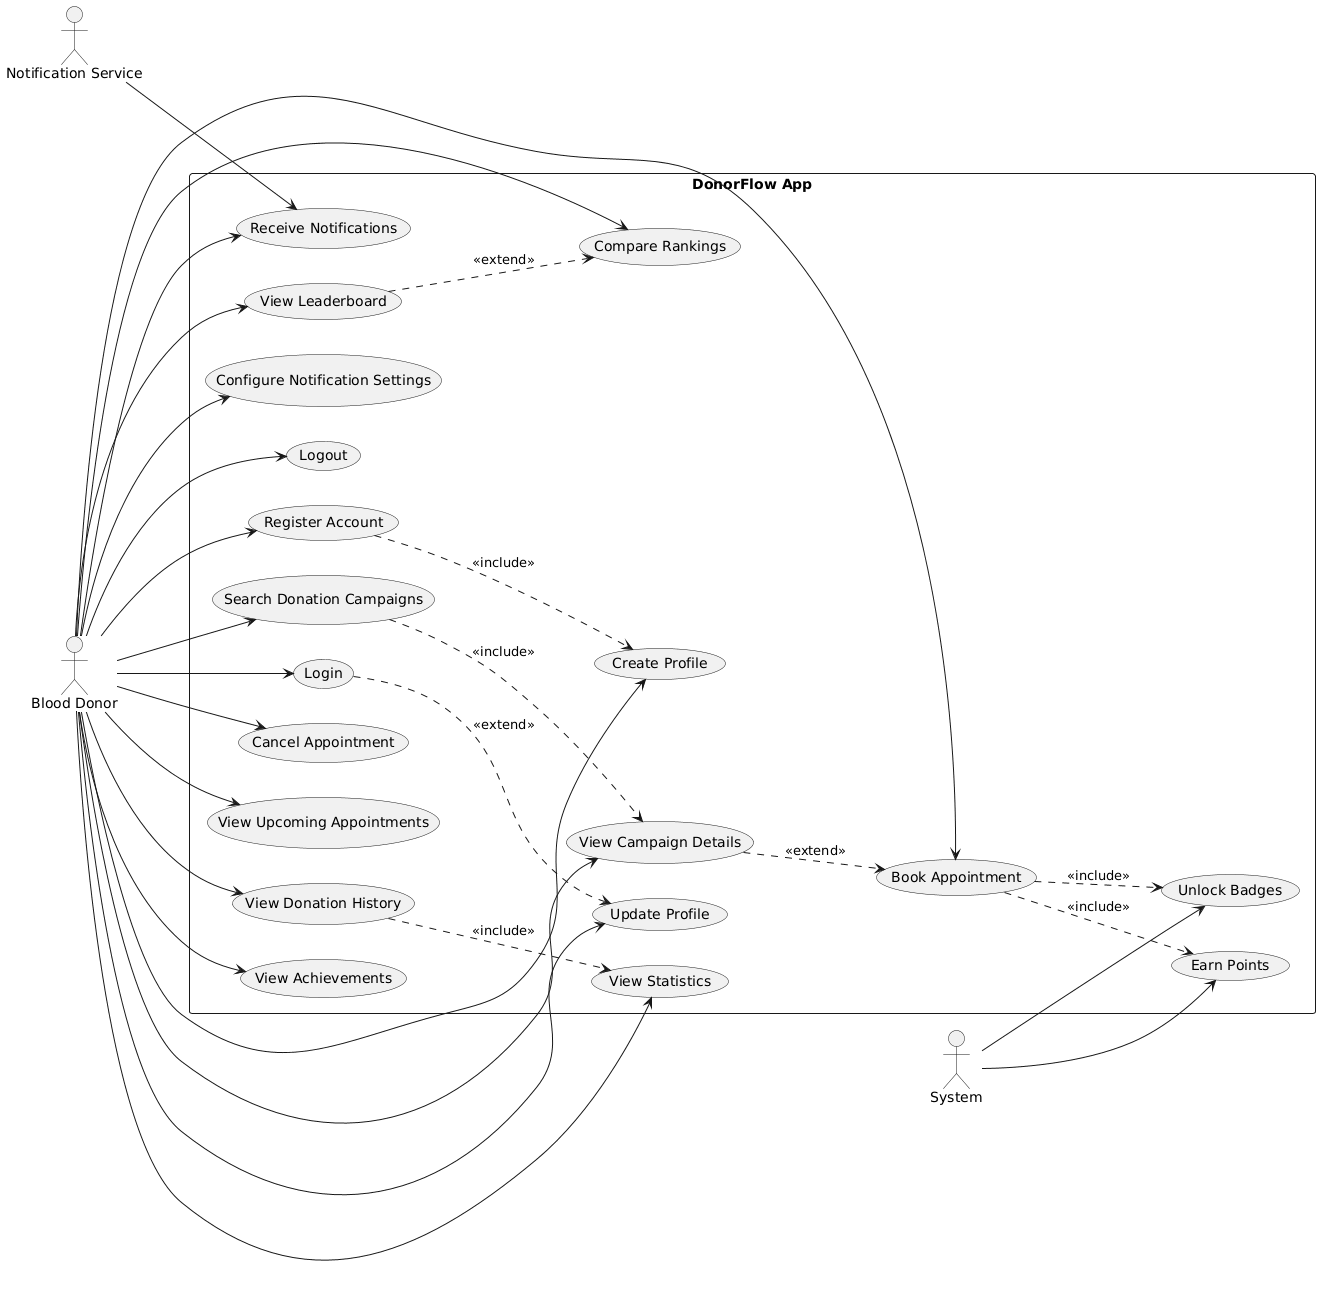

The diagram above was rendered by PlantUML. Its source (embedded in the PNG):
@startuml
left to right direction
skinparam packageStyle rectangle

actor "Blood Donor" as donor
actor "System" as system
actor "Notification Service" as notification

rectangle "DonorFlow App" {
  
  usecase "Register Account" as UC1
  usecase "Login" as UC2
  usecase "Create Profile" as UC3
  usecase "Update Profile" as UC4
  
  usecase "Search Donation Campaigns" as UC5
  usecase "View Campaign Details" as UC6
  usecase "Book Appointment" as UC7
  usecase "Cancel Appointment" as UC8
  usecase "View Upcoming Appointments" as UC9
  
  usecase "View Donation History" as UC10
  usecase "View Statistics" as UC11
  
  usecase "Earn Points" as UC12
  usecase "Unlock Badges" as UC13
  usecase "View Achievements" as UC14
  
  usecase "View Leaderboard" as UC15
  usecase "Compare Rankings" as UC16
  
  usecase "Receive Notifications" as UC17
  usecase "Configure Notification Settings" as UC18
  
  usecase "Logout" as UC19
  
}

' Authentication and Profile Management
donor --> UC1
donor --> UC2
donor --> UC3
donor --> UC4

' Campaign and Appointment Management
donor --> UC5
donor --> UC6
donor --> UC7
donor --> UC8
donor --> UC9

' History and Statistics
donor --> UC10
donor --> UC11

' Gamification
donor --> UC14
system --> UC12
system --> UC13

' Leaderboard
donor --> UC15
donor --> UC16

' Notifications
donor --> UC17
donor --> UC18
notification --> UC17

' Session Management
donor --> UC19

' Relationships
UC1 ..> UC3 : <<include>>
UC2 ..> UC4 : <<extend>>
UC5 ..> UC6 : <<include>>
UC6 ..> UC7 : <<extend>>
UC7 ..> UC12 : <<include>>
UC7 ..> UC13 : <<include>>
UC10 ..> UC11 : <<include>>
UC15 ..> UC16 : <<extend>>
@enduml